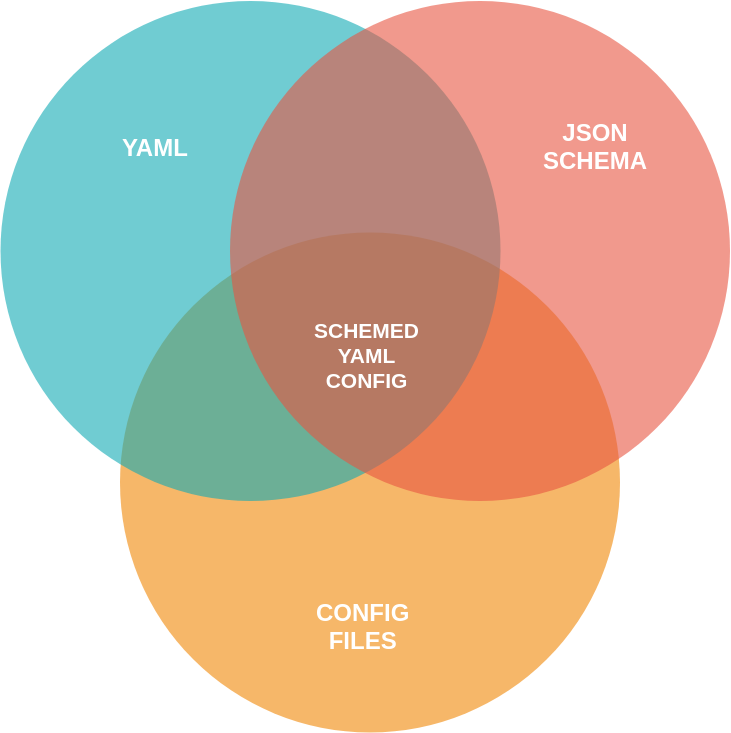

The diagram above was exported from draw.io. Its source (the exported page's mxGraphModel, read from the mxfile embedded in the PNG):
<mxGraphModel dx="1437" dy="852" grid="1" gridSize="10" guides="1" tooltips="1" connect="1" arrows="1" fold="1" page="1" pageScale="1" pageWidth="1169" pageHeight="827" background="#ffffff" math="0" shadow="0">
  <root>
    <mxCell id="0" />
    <mxCell id="1" parent="0" />
    <mxCell id="21531" value="" style="ellipse;fillColor=#F08705;opacity=60;strokeColor=none;html=1;fontColor=#FFFFFF;fontStyle=1;shadow=0;" parent="1" vertex="1">
      <mxGeometry x="339.5" y="250" width="500" height="500" as="geometry" />
    </mxCell>
    <mxCell id="21532" value="" style="ellipse;fillColor=#12AAB5;opacity=60;strokeColor=none;fontColor=#FFFFFF;fontStyle=1;html=1;" parent="1" vertex="1">
      <mxGeometry x="220" y="18.5" width="500" height="500" as="geometry" />
    </mxCell>
    <mxCell id="21533" value="" style="ellipse;fillColor=#e85642;opacity=60;strokeColor=none;html=1;fontColor=#FFFFFF;fontStyle=1;shadow=0;" parent="1" vertex="1">
      <mxGeometry x="449.5" y="18.5" width="500" height="500" as="geometry" />
    </mxCell>
    <mxCell id="21534" value="YAML" style="text;fontSize=24;align=center;verticalAlign=middle;html=1;fontColor=#FFFFFF;fontStyle=1" parent="1" vertex="1">
      <mxGeometry x="280" y="130" width="190" height="70" as="geometry" />
    </mxCell>
    <mxCell id="21535" value="JSON&lt;br&gt;SCHEMA" style="text;fontSize=24;align=center;verticalAlign=middle;html=1;fontColor=#FFFFFF;fontStyle=1" parent="1" vertex="1">
      <mxGeometry x="720" y="130" width="190" height="70" as="geometry" />
    </mxCell>
    <mxCell id="21536" value="CONFIG&lt;br&gt;FILES" style="text;fontSize=24;align=center;verticalAlign=middle;html=1;fontColor=#FFFFFF;fontStyle=1" parent="1" vertex="1">
      <mxGeometry x="488" y="610" width="190" height="70" as="geometry" />
    </mxCell>
    <mxCell id="21540" value="SCHEMED&lt;br&gt;YAML&lt;br&gt;CONFIG" style="text;align=center;fontColor=#FFFFFF;fontSize=21;fontStyle=1;html=1;labelBackgroundColor=none;" parent="1" vertex="1">
      <mxGeometry x="566.5" y="328.5" width="40" height="40" as="geometry" />
    </mxCell>
  </root>
</mxGraphModel>